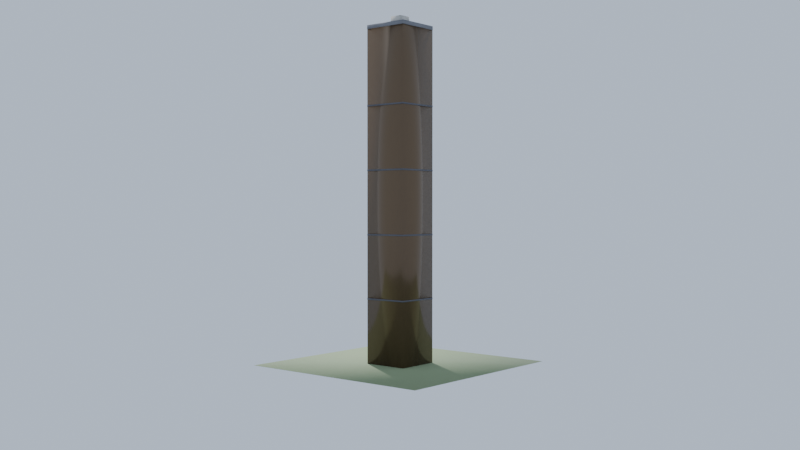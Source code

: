 # Source: skyline_slab_b.blend  (saved by Blender 5.1.30; exported with 4.5.12 LTS)
import bpy
from mathutils import Matrix  # noqa: F401  (used for matrix-valued properties, if any)

bpy.ops.wm.read_factory_settings(use_empty=True)
scene = bpy.context.scene
scene.name = 'Scene'

# ---- materials (node trees are filled in below, after node groups)
mat_preview_ground = bpy.data.materials.new('preview_ground')
mat_skyline_glass_bronze = bpy.data.materials.new('skyline_glass_bronze')
mat_skyline_frame = bpy.data.materials.new('skyline_frame')
mat_skyline_roof = bpy.data.materials.new('skyline_roof')
mat_skyline_concrete = bpy.data.materials.new('skyline_concrete')

# ---- material node trees
mat_preview_ground.use_nodes = True; mat_preview_ground.node_tree.nodes.clear()
_N = mat_preview_ground.node_tree.nodes; _L = mat_preview_ground.node_tree.links
n0 = _N.new('ShaderNodeBsdfPrincipled'); n0.name = 'Principled BSDF'; n0.location = (-200, 100)
n0.inputs[0].default_value = (0.25, 0.32, 0.18, 1.0)
n0.inputs[2].default_value = 0.9
n1 = _N.new('ShaderNodeOutputMaterial'); n1.name = 'Material Output'; n1.location = (200, 100)
_L.new(n0.outputs[0], n1.inputs[0])
n1.is_active_output = True
mat_skyline_glass_bronze.use_nodes = True; mat_skyline_glass_bronze.node_tree.nodes.clear()
_N = mat_skyline_glass_bronze.node_tree.nodes; _L = mat_skyline_glass_bronze.node_tree.links
n0 = _N.new('ShaderNodeBsdfPrincipled'); n0.name = 'Principled BSDF'; n0.location = (-200, 100)
n0.inputs[0].default_value = (0.14, 0.09, 0.05, 1.0)
n0.inputs[1].default_value = 0.4
n0.inputs[2].default_value = 0.2
n1 = _N.new('ShaderNodeOutputMaterial'); n1.name = 'Material Output'; n1.location = (200, 100)
_L.new(n0.outputs[0], n1.inputs[0])
n1.is_active_output = True
mat_skyline_frame.use_nodes = True; mat_skyline_frame.node_tree.nodes.clear()
_N = mat_skyline_frame.node_tree.nodes; _L = mat_skyline_frame.node_tree.links
n0 = _N.new('ShaderNodeBsdfPrincipled'); n0.name = 'Principled BSDF'; n0.location = (-200, 100)
n0.inputs[0].default_value = (0.12, 0.12, 0.14, 1.0)
n0.inputs[1].default_value = 0.6
n1 = _N.new('ShaderNodeOutputMaterial'); n1.name = 'Material Output'; n1.location = (200, 100)
_L.new(n0.outputs[0], n1.inputs[0])
n1.is_active_output = True
mat_skyline_roof.use_nodes = True; mat_skyline_roof.node_tree.nodes.clear()
_N = mat_skyline_roof.node_tree.nodes; _L = mat_skyline_roof.node_tree.links
n0 = _N.new('ShaderNodeBsdfPrincipled'); n0.name = 'Principled BSDF'; n0.location = (-200, 100)
n0.inputs[0].default_value = (0.2, 0.2, 0.22, 1.0)
n0.inputs[1].default_value = 0.3
n1 = _N.new('ShaderNodeOutputMaterial'); n1.name = 'Material Output'; n1.location = (200, 100)
_L.new(n0.outputs[0], n1.inputs[0])
n1.is_active_output = True
mat_skyline_concrete.use_nodes = True; mat_skyline_concrete.node_tree.nodes.clear()
_N = mat_skyline_concrete.node_tree.nodes; _L = mat_skyline_concrete.node_tree.links
n0 = _N.new('ShaderNodeBsdfPrincipled'); n0.name = 'Principled BSDF'; n0.location = (-200, 100)
n0.inputs[0].default_value = (0.6, 0.58, 0.54, 1.0)
n0.inputs[2].default_value = 0.85
n1 = _N.new('ShaderNodeOutputMaterial'); n1.name = 'Material Output'; n1.location = (200, 100)
_L.new(n0.outputs[0], n1.inputs[0])
n1.is_active_output = True

# ---- world
world_world = bpy.data.worlds.new('World'); scene.world = world_world
world_world.use_nodes = True; world_world.node_tree.nodes.clear()
_N = world_world.node_tree.nodes; _L = world_world.node_tree.links
n0 = _N.new('ShaderNodeBackground'); n0.name = 'Background'; n0.location = (-200, 100)
n0.inputs[0].default_value = (0.55, 0.65, 0.8, 1.0)
n1 = _N.new('ShaderNodeOutputWorld'); n1.name = 'World Output'; n1.location = (200, 100)
_L.new(n0.outputs[0], n1.inputs[0])
n1.is_active_output = True

# ---- cameras
cam_previewcam = bpy.data.cameras.new('PreviewCam')
cam_previewcam.lens = 43.46

# ---- lights
light_previewsun = bpy.data.lights.new('PreviewSun', 'SUN')
light_previewsun.energy = 4.0

# ---- meshes
me_previewground = bpy.data.meshes.new('PreviewGround')
me_previewground.from_pydata([(-40.0, -40.0, -0.05), (-40.0, -40.0, 0.0), (-40.0, 40.0, -0.05), (-40.0, 40.0, 0.0), (40.0, -40.0, -0.05), (40.0, -40.0, 0.0), (40.0, 40.0, -0.05), (40.0, 40.0, 0.0)], [], [(0, 1, 3, 2), (4, 6, 7, 5), (0, 4, 5, 1), (2, 3, 7, 6), (0, 2, 6, 4), (1, 5, 7, 3)])
me_previewground.polygons.foreach_set('use_smooth', [True] * 6)
_uv = me_previewground.uv_layers.new(name='UVMap')
_uv.uv.foreach_set('vector', [-40.0, -0.05, -40.0, 0.0, 40.0, 0.0, 40.0, -0.05, -40.0, -0.05, 40.0, -0.05, 40.0, 0.0, -40.0, 0.0, -40.0, -0.05, 40.0, -0.05, 40.0, 0.0, -40.0, 0.0, -40.0, -0.05, -40.0, 0.0, 40.0, 0.0, 40.0, -0.05, -40.0, -40.0, -40.0, 40.0, 40.0, 40.0, 40.0, -40.0, -40.0, -40.0, 40.0, -40.0, 40.0, 40.0, -40.0, 40.0])
me_previewground.materials.append(mat_preview_ground)
me_previewground.update()
me_skyline_slab_b = bpy.data.meshes.new('skyline_slab_b')
me_skyline_slab_b.from_pydata([(-9.0, -9.0, 0.0), (-9.0, -9.0, 130.0), (-9.0, 9.0, 0.0), (-9.0, 9.0, 130.0), (9.0, -9.0, 0.0), (9.0, -9.0, 130.0), (9.0, 9.0, 0.0), (9.0, 9.0, 130.0), (-9.06, -9.06, 25.0), (-9.06, -9.06, 25.6), (-9.06, 9.06, 25.0), (-9.06, 9.06, 25.6), (9.06, -9.06, 25.0), (9.06, -9.06, 25.6), (9.06, 9.06, 25.0), (9.06, 9.06, 25.6), (-9.06, -9.06, 50.0), (-9.06, -9.06, 50.6), (-9.06, 9.06, 50.0), (-9.06, 9.06, 50.6), (9.06, -9.06, 50.0), (9.06, -9.06, 50.6), (9.06, 9.06, 50.0), (9.06, 9.06, 50.6), (-9.06, -9.06, 75.0), (-9.06, -9.06, 75.6), (-9.06, 9.06, 75.0), (-9.06, 9.06, 75.6), (9.06, -9.06, 75.0), (9.06, -9.06, 75.6), (9.06, 9.06, 75.0), (9.06, 9.06, 75.6), (-9.06, -9.06, 100.0), (-9.06, -9.06, 100.6), (-9.06, 9.06, 100.0), (-9.06, 9.06, 100.6), (9.06, -9.06, 100.0), (9.06, -9.06, 100.6), (9.06, 9.06, 100.0), (9.06, 9.06, 100.6), (-9.06, -9.06, 130.0), (-9.06, -9.06, 131.5), (-9.06, 9.06, 130.0), (-9.06, 9.06, 131.5), (9.06, -9.06, 130.0), (9.06, -9.06, 131.5), (9.06, 9.06, 130.0), (9.06, 9.06, 131.5), (-2.5, -2.5, 131.5), (-2.5, -2.5, 135.0), (-2.5, 2.5, 131.5), (-2.5, 2.5, 135.0), (2.5, -2.5, 131.5), (2.5, -2.5, 135.0), (2.5, 2.5, 131.5), (2.5, 2.5, 135.0)], [], [(0, 1, 3, 2), (4, 6, 7, 5), (0, 4, 5, 1), (2, 3, 7, 6), (0, 2, 6, 4), (1, 5, 7, 3), (8, 9, 11, 10), (12, 14, 15, 13), (8, 12, 13, 9), (10, 11, 15, 14), (8, 10, 14, 12), (9, 13, 15, 11), (16, 17, 19, 18), (20, 22, 23, 21), (16, 20, 21, 17), (18, 19, 23, 22), (16, 18, 22, 20), (17, 21, 23, 19), (24, 25, 27, 26), (28, 30, 31, 29), (24, 28, 29, 25), (26, 27, 31, 30), (24, 26, 30, 28), (25, 29, 31, 27), (32, 33, 35, 34), (36, 38, 39, 37), (32, 36, 37, 33), (34, 35, 39, 38), (32, 34, 38, 36), (33, 37, 39, 35), (40, 41, 43, 42), (44, 46, 47, 45), (40, 44, 45, 41), (42, 43, 47, 46), (40, 42, 46, 44), (41, 45, 47, 43), (48, 49, 51, 50), (52, 54, 55, 53), (48, 52, 53, 49), (50, 51, 55, 54), (48, 50, 54, 52), (49, 53, 55, 51)])
me_skyline_slab_b.polygons.foreach_set('use_smooth', [True] * 42)
me_skyline_slab_b.polygons.foreach_set('material_index', [0, 0, 0, 0, 0, 0, 1, 1, 1, 1, 1, 1, 1, 1, 1, 1, 1, 1, 1, 1, 1, 1, 1, 1, 1, 1, 1, 1, 1, 1, 2, 2, 2, 2, 2, 2, 3, 3, 3, 3, 3, 3])
_uv = me_skyline_slab_b.uv_layers.new(name='UVMap')
_uv.uv.foreach_set('vector', [-2.7, 0.0, -2.7, 39.0, 2.7, 39.0, 2.7, 0.0, -2.7, 0.0, 2.7, 0.0, 2.7, 39.0, -2.7, 39.0, -2.7, 0.0, 2.7, 0.0, 2.7, 39.0, -2.7, 39.0, -2.7, 0.0, -2.7, 39.0, 2.7, 39.0, 2.7, 0.0, -2.7, -2.7, -2.7, 2.7, 2.7, 2.7, 2.7, -2.7, -2.7, -2.7, 2.7, -2.7, 2.7, 2.7, -2.7, 2.7, -2.718, 7.5, -2.718, 7.68, 2.718, 7.68, 2.718, 7.5, -2.718, 7.5, 2.718, 7.5, 2.718, 7.68, -2.718, 7.68, -2.718, 7.5, 2.718, 7.5, 2.718, 7.68, -2.718, 7.68, -2.718, 7.5, -2.718, 7.68, 2.718, 7.68, 2.718, 7.5, -2.718, -2.718, -2.718, 2.718, 2.718, 2.718, 2.718, -2.718, -2.718, -2.718, 2.718, -2.718, 2.718, 2.718, -2.718, 2.718, -2.718, 15.0, -2.718, 15.18, 2.718, 15.18, 2.718, 15.0, -2.718, 15.0, 2.718, 15.0, 2.718, 15.18, -2.718, 15.18, -2.718, 15.0, 2.718, 15.0, 2.718, 15.18, -2.718, 15.18, -2.718, 15.0, -2.718, 15.18, 2.718, 15.18, 2.718, 15.0, -2.718, -2.718, -2.718, 2.718, 2.718, 2.718, 2.718, -2.718, -2.718, -2.718, 2.718, -2.718, 2.718, 2.718, -2.718, 2.718, -2.718, 22.5, -2.718, 22.68, 2.718, 22.68, 2.718, 22.5, -2.718, 22.5, 2.718, 22.5, 2.718, 22.68, -2.718, 22.68, -2.718, 22.5, 2.718, 22.5, 2.718, 22.68, -2.718, 22.68, -2.718, 22.5, -2.718, 22.68, 2.718, 22.68, 2.718, 22.5, -2.718, -2.718, -2.718, 2.718, 2.718, 2.718, 2.718, -2.718, -2.718, -2.718, 2.718, -2.718, 2.718, 2.718, -2.718, 2.718, -2.718, 30.0, -2.718, 30.18, 2.718, 30.18, 2.718, 30.0, -2.718, 30.0, 2.718, 30.0, 2.718, 30.18, -2.718, 30.18, -2.718, 30.0, 2.718, 30.0, 2.718, 30.18, -2.718, 30.18, -2.718, 30.0, -2.718, 30.18, 2.718, 30.18, 2.718, 30.0, -2.718, -2.718, -2.718, 2.718, 2.718, 2.718, 2.718, -2.718, -2.718, -2.718, 2.718, -2.718, 2.718, 2.718, -2.718, 2.718, -2.718, 39.0, -2.718, 39.45, 2.718, 39.45, 2.718, 39.0, -2.718, 39.0, 2.718, 39.0, 2.718, 39.45, -2.718, 39.45, -2.718, 39.0, 2.718, 39.0, 2.718, 39.45, -2.718, 39.45, -2.718, 39.0, -2.718, 39.45, 2.718, 39.45, 2.718, 39.0, -2.718, -2.718, -2.718, 2.718, 2.718, 2.718, 2.718, -2.718, -2.718, -2.718, 2.718, -2.718, 2.718, 2.718, -2.718, 2.718, -0.75, 39.45, -0.75, 40.5, 0.75, 40.5, 0.75, 39.45, -0.75, 39.45, 0.75, 39.45, 0.75, 40.5, -0.75, 40.5, -0.75, 39.45, 0.75, 39.45, 0.75, 40.5, -0.75, 40.5, -0.75, 39.45, -0.75, 40.5, 0.75, 40.5, 0.75, 39.45, -0.75, -0.75, -0.75, 0.75, 0.75, 0.75, 0.75, -0.75, -0.75, -0.75, 0.75, -0.75, 0.75, 0.75, -0.75, 0.75])
me_skyline_slab_b.materials.append(mat_skyline_glass_bronze)
me_skyline_slab_b.materials.append(mat_skyline_frame)
me_skyline_slab_b.materials.append(mat_skyline_roof)
me_skyline_slab_b.materials.append(mat_skyline_concrete)
me_skyline_slab_b.update()

# ---- objects
ob_previewground = bpy.data.objects.new('PreviewGround', me_previewground)
ob_skyline_slab_b = bpy.data.objects.new('skyline_slab_b', me_skyline_slab_b)
ob_previewcam = bpy.data.objects.new('PreviewCam', cam_previewcam)
ob_previewsun = bpy.data.objects.new('PreviewSun', light_previewsun)

# ---- transforms, parenting, visibility, modifiers, constraints
ob_previewground.location = (0.0, 0.0, 0.0)
ob_skyline_slab_b.location = (0.0, 0.0, 0.0)
ob_previewcam.location = (288.5, 242.1, 60.75)
ob_previewcam.rotation_euler = (1.553, -1.705e-07, 2.269)
ob_previewsun.location = (0.0, 0.0, 0.0)
ob_previewsun.rotation_euler = (0.8727, 0.1745, -0.6981)

# ---- collection membership
scene.collection.objects.link(ob_previewground)
scene.collection.objects.link(ob_skyline_slab_b)
scene.collection.objects.link(ob_previewcam)
scene.collection.objects.link(ob_previewsun)

# ---- scene / render settings (as saved in the file)
scene.camera = ob_previewcam
scene.frame_start = 1; scene.frame_end = 250; scene.frame_set(1)
scene.render.engine = 'BLENDER_EEVEE_NEXT'
scene.render.resolution_x = 1280
scene.render.resolution_y = 720
scene.render.bake_bias = 0.0
scene.render.bake_samples = 0
scene.cycles.sampling_pattern = 'TABULATED_SOBOL'
scene.eevee.use_volume_custom_range = False
bpy.context.view_layer.update()
